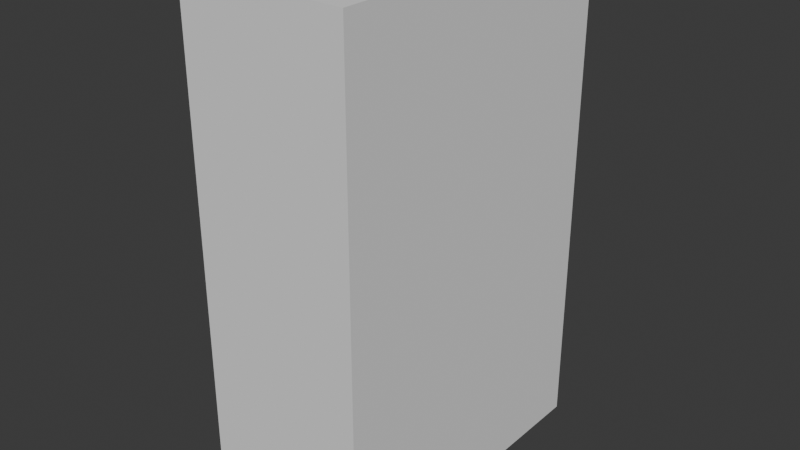 # Source: lowpolycharacter.blend  (saved by Blender 4.0.36; exported with 4.5.12 LTS)
import bpy
from mathutils import Matrix  # noqa: F401  (used for matrix-valued properties, if any)

bpy.ops.wm.read_factory_settings(use_empty=True)
scene = bpy.context.scene
scene.name = 'Scene'

# ---- collections
col_collection = bpy.data.collections.new('Collection'); scene.collection.children.link(col_collection)
col_references = bpy.data.collections.new('References'); scene.collection.children.link(col_references)

# ---- world
world_world = bpy.data.worlds.new('World'); scene.world = world_world
world_world.use_nodes = True; world_world.node_tree.nodes.clear()
_N = world_world.node_tree.nodes; _L = world_world.node_tree.links
n0 = _N.new('ShaderNodeOutputWorld'); n0.name = 'World Output'; n0.location = (300, 300)
n1 = _N.new('ShaderNodeBackground'); n1.name = 'Background'; n1.location = (10, 300)
n1.inputs[0].default_value = (0.05088, 0.05088, 0.05088, 1.0)
_L.new(n1.outputs[0], n0.inputs[0])
n0.is_active_output = True
world_world.color = (0.05088, 0.05088, 0.05088)
world_world.use_sun_shadow = False
world_world.sun_shadow_jitter_overblur = 0.0

# ---- meshes
me_cube = bpy.data.meshes.new('Cube')
me_cube.from_pydata([(-1.0, -1.0, -1.0), (-1.0, 1.0, -1.0), (-1.0, 1.0, 1.0), (1.0, 1.0, -1.0), (1.0, 1.0, 1.0), (-1.0, 0.0, -1.0), (-1.0, 0.0, 1.0), (1.0, 0.0, -1.0), (1.0, 0.0, 1.0)], [(5, 0)], [(5, 6, 2, 1), (1, 2, 4, 3), (4, 2, 6, 8), (1, 3, 7, 5), (3, 4, 8, 7)])
_uv = me_cube.uv_layers.new(name='UVMap')
_uv.uv.foreach_set('vector', [0.375, 0.125, 0.625, 0.125, 0.625, 0.25, 0.375, 0.25, 0.375, 0.25, 0.625, 0.25, 0.625, 0.5, 0.375, 0.5, 0.625, 0.5, 0.875, 0.5, 0.875, 0.625, 0.625, 0.625, 0.125, 0.5, 0.375, 0.5, 0.375, 0.625, 0.125, 0.625, 0.375, 0.5, 0.625, 0.5, 0.625, 0.625, 0.375, 0.625])
me_cube.update()

# ---- objects
ob_torso = bpy.data.objects.new('Torso', me_cube)
ob_side_ref = bpy.data.objects.new('Side Ref', None)
ob_front_ref = bpy.data.objects.new('Front Ref', None)

# ---- transforms, parenting, visibility, modifiers, constraints
ob_torso.location = (-0.00964, 0.01077, 1.119)
ob_torso.scale = (0.09536, 0.1811, 0.2858)
_m = ob_torso.modifiers.new('Mirror', 'MIRROR')
_m.use_axis = (False, True, False)
_m.use_clip = True
ob_side_ref.location = (-0.6212, -2.407, 1.522)
ob_side_ref.rotation_euler = (1.571, -0.0, 0.0)
ob_side_ref.empty_display_type = 'IMAGE'
ob_side_ref.empty_display_size = 3.68
ob_side_ref.empty_image_offset = (-0.501, -0.6764)
ob_front_ref.location = (-0.001003, 1.241, 1.509)
ob_front_ref.rotation_euler = (1.571, -0.0, 1.571)
ob_front_ref.empty_display_type = 'IMAGE'
ob_front_ref.empty_display_size = 3.68
ob_front_ref.empty_image_offset = (-0.501, -0.6764)

# ---- collection membership
col_collection.objects.link(ob_torso)
col_references.objects.link(ob_side_ref)
col_references.objects.link(ob_front_ref)

# ---- scene / render settings (as saved in the file)
scene.frame_start = 0; scene.frame_end = 250; scene.frame_set(12)
scene.render.engine = 'BLENDER_EEVEE_NEXT'
scene.cycles.sampling_pattern = 'TABULATED_SOBOL'
bpy.context.view_layer.update()

# ---- added for rendering (the .blend has no active camera and no usable light): camera, sun
cam_auto = bpy.data.cameras.new('AutoCamera')
cam_auto.lens = 50.0
cam_auto.sensor_width = 36.0
cam_auto.clip_end = 1000.0
ob_auto_camera = bpy.data.objects.new('AutoCamera', cam_auto)
scene.collection.objects.link(ob_auto_camera)
ob_auto_camera.location = (0.640937, -0.769923, 1.6397)
ob_auto_camera.rotation_euler = (1.09748, -7.21219e-08, 0.694738)
scene.camera = ob_auto_camera
light_auto_sun = bpy.data.lights.new('AutoSun', 'SUN')
light_auto_sun.energy = 3.0
light_auto_sun.angle = 0.0523599
ob_auto_sun = bpy.data.objects.new('AutoSun', light_auto_sun)
scene.collection.objects.link(ob_auto_sun)
ob_auto_sun.rotation_euler = (0.872665, 0.174533, 0.523599)
bpy.context.view_layer.update()
